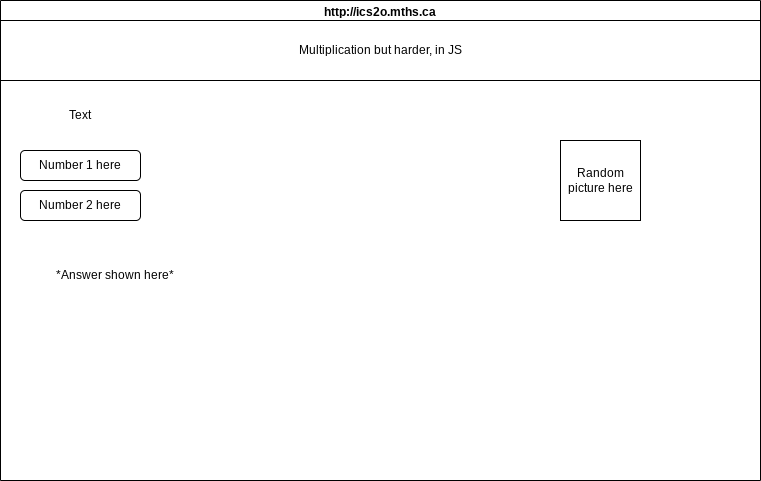

The diagram above was exported from draw.io. Its source (the exported page's mxGraphModel, read from the mxfile embedded in the PNG):
<mxGraphModel dx="1086" dy="658" grid="1" gridSize="10" guides="1" tooltips="1" connect="1" arrows="1" fold="1" page="1" pageScale="1" pageWidth="850" pageHeight="1100" math="0" shadow="0">
  <root>
    <mxCell id="0" />
    <mxCell id="1" parent="0" />
    <mxCell id="7" value="http://ics2o.mths.ca" style="swimlane;whiteSpace=wrap;html=1;" parent="1" vertex="1">
      <mxGeometry x="40" y="40" width="760" height="480" as="geometry" />
    </mxCell>
    <mxCell id="8" value="Multiplication but harder, in JS" style="rounded=0;whiteSpace=wrap;html=1;" vertex="1" parent="7">
      <mxGeometry y="20" width="760" height="60" as="geometry" />
    </mxCell>
    <mxCell id="9" value="Number 1 here" style="rounded=1;whiteSpace=wrap;html=1;" vertex="1" parent="7">
      <mxGeometry x="20" y="150" width="120" height="30" as="geometry" />
    </mxCell>
    <mxCell id="10" value="Number 2 here" style="rounded=1;whiteSpace=wrap;html=1;" vertex="1" parent="7">
      <mxGeometry x="20" y="190" width="120" height="30" as="geometry" />
    </mxCell>
    <mxCell id="11" value="Random picture here" style="whiteSpace=wrap;html=1;aspect=fixed;" vertex="1" parent="7">
      <mxGeometry x="560" y="140" width="80" height="80" as="geometry" />
    </mxCell>
    <mxCell id="12" value="*Answer shown here*" style="text;html=1;strokeColor=none;fillColor=none;align=center;verticalAlign=middle;whiteSpace=wrap;rounded=0;" vertex="1" parent="7">
      <mxGeometry x="50" y="260" width="130" height="30" as="geometry" />
    </mxCell>
    <mxCell id="13" value="Text" style="text;html=1;strokeColor=none;fillColor=none;align=center;verticalAlign=middle;whiteSpace=wrap;rounded=0;" vertex="1" parent="7">
      <mxGeometry x="50" y="100" width="60" height="30" as="geometry" />
    </mxCell>
  </root>
</mxGraphModel>